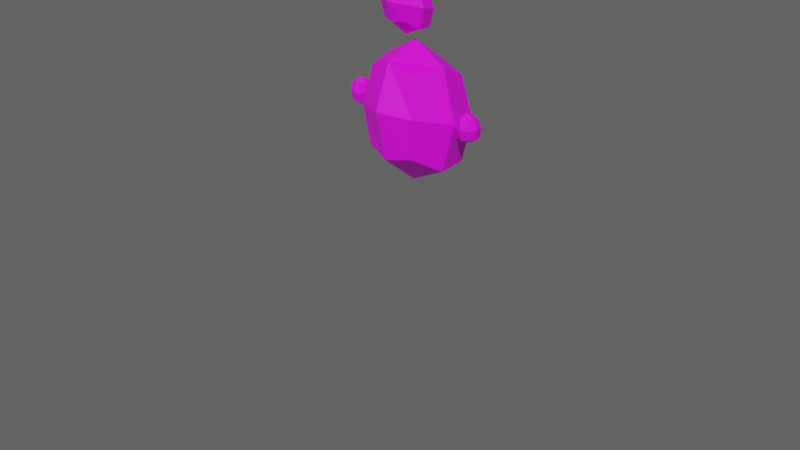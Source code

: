 # Source: base-models.blend  (saved by Blender 3.6.11; exported with 4.5.12 LTS)
import bpy
from mathutils import Matrix  # noqa: F401  (used for matrix-valued properties, if any)

bpy.ops.wm.read_factory_settings(use_empty=True)
scene = bpy.context.scene
scene.name = 'Root'

# ---- collections
col_collection = bpy.data.collections.new('Collection'); scene.collection.children.link(col_collection)
col_characters = bpy.data.collections.new('Characters'); scene.collection.children.link(col_characters)
col_basebody = bpy.data.collections.new('BaseBody'); col_characters.children.link(col_basebody)

# ---- images (referenced by path relative to the original .blend; pixels are not part of the script)
import os
ASSET_DIR = os.environ.get("B2B_ASSET_DIR", "")  # directory of the original .blend (textures are referenced by path, not embedded)
HERE = os.path.dirname(os.path.abspath(__file__))  # packed textures are extracted next to this script under _unpacked/

def load_image(name, relpath, width, height, colorspace="sRGB"):
    """Load a texture the original file referenced (path relative to the .blend, or extracted next to this script)."""
    p = next((c for c in (os.path.join(HERE, relpath), os.path.join(ASSET_DIR, relpath)) if relpath and os.path.exists(c)), "")
    if p:
        img = bpy.data.images.load(p, check_existing=True)
        img.name = name
    else:  # same state as the original file: an image datablock whose file is absent (Cycles renders it pink)
        img = bpy.data.images.new(name, width, height)
        img.source = "FILE"
        img.filepath = "//" + (relpath or name)
    img.colorspace_settings.name = colorspace
    return img
img_shadow_gradient_png_001 = load_image('shadow-gradient.png.001', 'shadow-gradient.png', 1024, 1024, 'sRGB')
img_color_pallet_labelled_png = load_image('color-pallet-labelled.png', 'color-pallet-labelled.png', 1024, 1024, 'sRGB')

# ---- materials (node trees are filled in below, after node groups)
mat_basematerial = bpy.data.materials.new('BaseMaterial')
mat_basematerial.alpha_threshold = 0.0
mat_basematerial.use_transparent_shadow = False
mat_basematerial.roughness = 0.5
mat_basematerial.line_color = (0.0, 0.0, 0.0, 1.0)

# ---- material node trees
mat_basematerial.use_nodes = True; mat_basematerial.node_tree.nodes.clear()
_N = mat_basematerial.node_tree.nodes; _L = mat_basematerial.node_tree.links
n0 = _N.new('ShaderNodeCombineColor'); n0.name = 'Combine Color'; n0.location = (-235, 65)
n0.inputs[2].default_value = 1.0
n1 = _N.new('ShaderNodeVectorMath'); n1.name = 'Vector Math.001'; n1.location = (353, 69)
n1.operation = 'MULTIPLY'
n2 = _N.new('ShaderNodeInvert'); n2.name = 'Invert Color'; n2.location = (44, 177)
n3 = _N.new('ShaderNodeTexCoord'); n3.name = 'Texture Coordinate'; n3.location = (-487, 876)
n4 = _N.new('ShaderNodeShaderToRGB'); n4.name = 'Shader to RGB'; n4.location = (-1128, 335)
n5 = _N.new('ShaderNodeSeparateColor'); n5.name = 'Separate Color'; n5.location = (-914, 283)
n6 = _N.new('ShaderNodeCombineXYZ'); n6.name = 'Combine XYZ'; n6.location = (-627, 439)
n7 = _N.new('ShaderNodeMix'); n7.name = 'Mix'; n7.location = (337, 491)
n7.data_type = 'RGBA'
n7.blend_type = 'MULTIPLY'
n7.clamp_result = True
n7.inputs[0].default_value = 1.0
n8 = _N.new('ShaderNodeOutputMaterial'); n8.name = 'Material Output'; n8.location = (965, 422)
n9 = _N.new('ShaderNodeMix'); n9.name = 'Mix.001'; n9.location = (571, 198)
n9.data_type = 'RGBA'
n9.blend_type = 'LIGHTEN'
n9.inputs[0].default_value = 0.225
n10 = _N.new('ShaderNodeValToRGB'); n10.name = 'Color Ramp'; n10.location = (-560, 190)
n10.color_ramp.interpolation = 'CONSTANT'
while len(n10.color_ramp.elements) > 1: n10.color_ramp.elements.remove(n10.color_ramp.elements[-1])
n10.color_ramp.elements[0].position = 0.0; n10.color_ramp.elements[0].color = (1.0, 1.0, 1.0, 1.0)
_e = n10.color_ramp.elements.new(0.6727); _e.color = (0.0, 0.0, 0.0, 1.0)
n11 = _N.new('ShaderNodeTexImage'); n11.name = 'Image Texture.001'; n11.location = (-177, 508)
n11.image = img_shadow_gradient_png_001
n11.interpolation = 'Closest'
n12 = _N.new('ShaderNodeMath'); n12.name = 'Math'; n12.location = (-830, 525)
n12.operation = 'SUBTRACT'
n12.inputs[1].default_value = 0.85
n13 = _N.new('ShaderNodeTexImage'); n13.name = 'Image Texture'; n13.location = (47, 830)
n13.image = img_color_pallet_labelled_png
n13.interpolation = 'Closest'
n14 = _N.new('ShaderNodeBsdfPrincipled'); n14.name = 'Principled BSDF'; n14.location = (519, 667)
n14.distribution = 'GGX'
n14.subsurface_method = 'RANDOM_WALK_SKIN'
n14.inputs[3].default_value = 1.45
n14.inputs[27].default_value = (0.0, 0.0, 0.0, 1.0)
n14.inputs[28].default_value = 1.0
_L.new(n14.outputs[0], n4.inputs[0])
_L.new(n3.outputs[2], n13.inputs[0])
_L.new(n11.outputs[0], n7.inputs[7])
_L.new(n13.outputs[0], n7.inputs[6])
_L.new(n7.outputs[2], n9.inputs[6])
_L.new(n4.outputs[0], n5.inputs[0])
_L.new(n5.outputs[0], n0.inputs[0])
_L.new(n5.outputs[1], n0.inputs[1])
_L.new(n5.outputs[2], n10.inputs[0])
_L.new(n0.outputs[0], n1.inputs[1])
_L.new(n1.outputs[0], n9.inputs[7])
_L.new(n10.outputs[0], n2.inputs[1])
_L.new(n2.outputs[0], n1.inputs[0])
_L.new(n6.outputs[0], n11.inputs[0])
_L.new(n5.outputs[2], n12.inputs[0])
_L.new(n12.outputs[0], n6.inputs[0])
_L.new(n13.outputs[0], n14.inputs[0])
_L.new(n14.outputs[0], n8.inputs[0])
n8.is_active_output = True

# ---- world
world_world = bpy.data.worlds.new('World'); scene.world = world_world
world_world.use_nodes = True; world_world.node_tree.nodes.clear()
_N = world_world.node_tree.nodes; _L = world_world.node_tree.links
n0 = _N.new('ShaderNodeOutputWorld'); n0.name = 'World Output'; n0.location = (166, 361)
n1 = _N.new('ShaderNodeBackground'); n1.name = 'Background'; n1.location = (-124, 361)
n1.inputs[0].default_value = (1.0, 1.0, 1.0, 1.0)
n1.inputs[1].default_value = 0.1
_L.new(n1.outputs[0], n0.inputs[0])
n0.is_active_output = True
world_world.color = (0.05088, 0.05088, 0.05088)
world_world.use_sun_shadow = False
world_world.sun_shadow_jitter_overblur = 0.0

# ---- cameras
cam_camera = bpy.data.cameras.new('Camera')
cam_camera.clip_end = 100.0
cam_camera.lens = 43.46
cam_camera.ortho_scale = 7.314
cam_camera.lens_unit = 'FOV'

# ---- meshes
me_cube = bpy.data.meshes.new('Cube')
me_cube.from_pydata([(0.548, 0.548, 0.9153), (1.0, 1.0, -1.0), (0.548, -0.548, 0.9153), (1.0, -1.0, -1.0), (-0.548, 0.548, 0.9153), (-1.0, 1.0, -1.0), (-0.548, -0.548, 0.9153), (-1.0, -1.0, -1.0)], [], [(0, 4, 6, 2), (3, 2, 6, 7), (7, 6, 4, 5), (5, 1, 3, 7), (1, 0, 2, 3), (5, 4, 0, 1)])
me_cube.polygons.foreach_set('use_smooth', [True] * 6)
_uv = me_cube.uv_layers.new(name='UVMap')
_uv.uv.foreach_set('vector', [0.6048, 0.6299, 0.6048, 0.6299, 0.6048, 0.6299, 0.6048, 0.6299, 0.121, 0.3681, 0.121, 0.3681, 0.121, 0.3681, 0.121, 0.3681, 0.1383, 0.157, 0.1383, 0.157, 0.1383, 0.157, 0.1383, 0.157, 0.1073, 0.876, 0.1073, 0.876, 0.1073, 0.876, 0.1073, 0.876, 0.1333, 0.6176, 0.1333, 0.6176, 0.1333, 0.6176, 0.1333, 0.6176, 0.6403, 0.3775, 0.6403, 0.3775, 0.6403, 0.3775, 0.6403, 0.3775])
me_cube.materials.append(mat_basematerial)
me_cube.use_mirror_vertex_groups = False
me_cube.update()
me_cube_001 = bpy.data.meshes.new('Cube.001')
me_cube_001.from_pydata([(-0.5594, -0.5535, 0.5928), (-0.5246, -0.3618, 2.264), (-1.0, 1.0, 0.0), (-0.8549, 0.8549, 2.259), (0.5594, -0.5535, 0.5928), (0.5246, -0.3618, 2.264), (1.0, 1.0, 0.0), (0.8549, 0.8549, 2.259)], [], [(0, 1, 3, 2), (2, 3, 7, 6), (6, 7, 5, 4), (4, 5, 1, 0), (2, 6, 4, 0), (7, 3, 1, 5)])
_uv = me_cube_001.uv_layers.new(name='UVMap')
_uv.uv.foreach_set('vector', [0.1057, 0.6029, 0.1057, 0.6029, 0.1057, 0.6029, 0.1057, 0.6029, 0.1057, 0.6029, 0.1057, 0.6029, 0.1057, 0.6029, 0.1057, 0.6029, 0.1057, 0.6029, 0.1057, 0.6029, 0.1057, 0.6029, 0.1057, 0.6029, 0.1057, 0.6029, 0.1057, 0.6029, 0.1057, 0.6029, 0.1057, 0.6029, 0.1057, 0.6029, 0.1057, 0.6029, 0.1057, 0.6029, 0.1057, 0.6029, 0.1057, 0.6029, 0.1057, 0.6029, 0.1057, 0.6029, 0.1057, 0.6029])
me_cube_001.materials.append(mat_basematerial)
me_cube_001.update()
me_cube_002 = bpy.data.meshes.new('Cube.002')
me_cube_002.from_pydata([(-0.1525, -0.06828, 2.37), (-0.147, -0.09391, 2.743), (-0.2007, 0.2508, 2.26), (-0.1952, 0.2225, 2.687), (0.1525, -0.06828, 2.37), (0.147, -0.09391, 2.743), (0.2007, 0.2508, 2.26), (0.1952, 0.2225, 2.687), (-0.2164, 0.09422, 2.271), (-0.1726, -0.1159, 2.565), (-0.2074, 0.06135, 2.759), (-0.2512, 0.2715, 2.464), (-3.26e-09, 0.289, 2.198), (-5.355e-09, 0.254, 2.73), (0.2512, 0.2715, 2.464), (0.2164, 0.09422, 2.271), (0.2074, 0.06135, 2.759), (0.1726, -0.1159, 2.565), (-1.444e-08, -0.1006, 2.344), (-1.024e-08, -0.1313, 2.787), (-0.2918, 0.07778, 2.515), (-5.122e-09, 0.3445, 2.445), (0.2918, 0.07778, 2.515), (-8.149e-09, -0.189, 2.584), (-1.63e-09, 0.1004, 2.179), (-1.304e-08, 0.05515, 2.851), (-0.1668, -0.1109, 2.606), (-0.2384, 0.2603, 2.515), (0.2384, 0.2603, 2.515), (0.1668, -0.1109, 2.606), (-0.2726, 0.07403, 2.57), (-5.175e-09, 0.2974, 2.51), (0.2726, 0.07403, 2.57), (-8.627e-09, -0.1758, 2.631)], [], [(0, 9, 20, 8), (26, 1, 10, 30), (30, 10, 3, 27), (8, 20, 11, 2), (2, 11, 21, 12), (27, 3, 13, 31), (31, 13, 7, 28), (12, 21, 14, 6), (6, 14, 22, 15), (28, 7, 16, 32), (32, 16, 5, 29), (15, 22, 17, 4), (4, 17, 23, 18), (29, 5, 19, 33), (33, 19, 1, 26), (18, 23, 9, 0), (2, 12, 24, 8), (12, 6, 15, 24), (24, 15, 4, 18), (8, 24, 18, 0), (7, 13, 25, 16), (13, 3, 10, 25), (25, 10, 1, 19), (16, 25, 19, 5), (23, 33, 26, 9), (17, 29, 33, 23), (22, 32, 29, 17), (14, 28, 32, 22), (21, 31, 28, 14), (11, 27, 31, 21), (20, 30, 27, 11), (9, 26, 30, 20)])
_uv = me_cube_002.uv_layers.new(name='UVMap')
_uv.uv.foreach_set('vector', [0.1078, 0.6256, 0.1078, 0.6256, 0.1078, 0.6256, 0.1078, 0.6256, 0.1078, 0.6256, 0.1078, 0.6256, 0.1078, 0.6256, 0.1078, 0.6256, 0.1078, 0.6256, 0.1078, 0.6256, 0.1078, 0.6256, 0.1078, 0.6256, 0.1078, 0.6256, 0.1078, 0.6256, 0.1078, 0.6256, 0.1078, 0.6256, 0.1078, 0.6256, 0.1078, 0.6256, 0.1078, 0.6256, 0.1078, 0.6256, 0.1078, 0.6256, 0.1078, 0.6256, 0.1078, 0.6256, 0.1078, 0.6256, 0.1078, 0.6256, 0.1078, 0.6256, 0.1078, 0.6256, 0.1078, 0.6256, 0.1078, 0.6256, 0.1078, 0.6256, 0.1078, 0.6256, 0.1078, 0.6256, 0.1078, 0.6256, 0.1078, 0.6256, 0.1078, 0.6256, 0.1078, 0.6256, 0.1078, 0.6256, 0.1078, 0.6256, 0.1078, 0.6256, 0.1078, 0.6256, 0.1078, 0.6256, 0.1078, 0.6256, 0.1078, 0.6256, 0.1078, 0.6256, 0.1078, 0.6256, 0.1078, 0.6256, 0.1078, 0.6256, 0.1078, 0.6256, 0.1078, 0.6256, 0.1078, 0.6256, 0.1078, 0.6256, 0.1078, 0.6256, 0.1078, 0.6256, 0.1078, 0.6256, 0.1078, 0.6256, 0.1078, 0.6256, 0.1078, 0.6256, 0.1078, 0.6256, 0.1078, 0.6256, 0.1078, 0.6256, 0.1078, 0.6256, 0.1078, 0.6256, 0.1078, 0.6256, 0.1078, 0.6256, 0.1078, 0.6256, 0.1078, 0.6256, 0.1078, 0.6256, 0.1078, 0.6256, 0.1078, 0.6256, 0.1078, 0.6256, 0.1078, 0.6256, 0.1078, 0.6256, 0.1078, 0.6256, 0.1078, 0.6256, 0.1078, 0.6256, 0.1078, 0.6256, 0.1078, 0.6256, 0.1078, 0.6256, 0.1078, 0.6256, 0.1078, 0.6256, 0.1078, 0.6256, 0.1078, 0.6256, 0.1078, 0.6256, 0.1078, 0.6256, 0.1078, 0.6256, 0.1078, 0.6256, 0.1078, 0.6256, 0.1078, 0.6256, 0.1078, 0.6256, 0.1078, 0.6256, 0.1078, 0.6256, 0.1078, 0.6256, 0.1078, 0.6256, 0.1078, 0.6256, 0.1078, 0.6256, 0.1078, 0.6256, 0.1078, 0.6256, 0.1078, 0.6256, 0.1078, 0.6256, 0.1078, 0.6256, 0.1078, 0.6256, 0.1078, 0.6256, 0.1078, 0.6256, 0.1078, 0.6256, 0.1078, 0.6256, 0.1078, 0.6256, 0.1078, 0.6256, 0.1078, 0.6256, 0.1078, 0.6256, 0.1078, 0.6256, 0.1078, 0.6256, 0.1078, 0.6256, 0.1078, 0.6256, 0.1078, 0.6256, 0.1078, 0.6256, 0.1078, 0.6256, 0.1078, 0.6256, 0.1078, 0.6256, 0.1078, 0.6256, 0.1078, 0.6256, 0.1078, 0.6256, 0.1078, 0.6256, 0.1078, 0.6256, 0.1078, 0.6256, 0.1078, 0.6256, 0.1078, 0.6256, 0.1078, 0.6256, 0.1078, 0.6256])
me_cube_002.materials.append(mat_basematerial)
me_cube_002.update()
me_cube_003 = bpy.data.meshes.new('Cube.003')
me_cube_003.from_pydata([(-0.7145, 0.3079, 1.529), (-0.6361, 0.4391, 1.114), (-0.7145, 0.05007, 1.529), (-0.6361, 0.02447, 1.114), (-0.9723, 0.3079, 1.529), (-1.051, 0.4391, 1.114), (-0.9723, 0.05007, 1.529), (-1.051, 0.02447, 1.114)], [], [(5, 1, 3, 7), (5, 4, 0, 1), (7, 6, 4, 5), (3, 2, 6, 7), (0, 4, 6, 2), (1, 0, 2, 3)])
_uv = me_cube_003.uv_layers.new(name='UVMap')
_uv.uv.foreach_set('vector', [0.1683, 0.6287, 0.1683, 0.6287, 0.1683, 0.6287, 0.1683, 0.6287, 0.1683, 0.6287, 0.1683, 0.6287, 0.1683, 0.6287, 0.1683, 0.6287, 0.1683, 0.6287, 0.1683, 0.6287, 0.1683, 0.6287, 0.1683, 0.6287, 0.1683, 0.6287, 0.1683, 0.6287, 0.1683, 0.6287, 0.1683, 0.6287, 0.1683, 0.6287, 0.1683, 0.6287, 0.1683, 0.6287, 0.1683, 0.6287, 0.1683, 0.6287, 0.1683, 0.6287, 0.1683, 0.6287, 0.1683, 0.6287])
_ca = me_cube_003.color_attributes.new('Attribute', 'BYTE_COLOR', 'CORNER')
_ca.data.foreach_set('color', [1.0, 1.0, 1.0, 1.0, 1.0, 1.0, 1.0, 1.0, 1.0, 1.0, 1.0, 1.0, 1.0, 1.0, 1.0, 1.0, 1.0, 1.0, 1.0, 1.0, 1.0, 1.0, 1.0, 1.0, 1.0, 1.0, 1.0, 1.0, 1.0, 1.0, 1.0, 1.0, 1.0, 1.0, 1.0, 1.0, 1.0, 1.0, 1.0, 1.0, 1.0, 1.0, 1.0, 1.0, 1.0, 1.0, 1.0, 1.0, 1.0, 1.0, 1.0, 1.0, 1.0, 1.0, 1.0, 1.0, 1.0, 1.0, 1.0, 1.0, 1.0, 1.0, 1.0, 1.0, 1.0, 1.0, 1.0, 1.0, 1.0, 1.0, 1.0, 1.0, 1.0, 1.0, 1.0, 1.0, 1.0, 1.0, 1.0, 1.0, 1.0, 1.0, 1.0, 1.0, 1.0, 1.0, 1.0, 1.0, 1.0, 1.0, 1.0, 1.0, 1.0, 1.0, 1.0, 1.0])
me_cube_003.materials.append(mat_basematerial)
me_cube_003.use_mirror_x = True
me_cube_003.update()
me_cube_004 = bpy.data.meshes.new('Cube.004')
me_cube_004.from_pydata([(-0.1078, 0.3076, 2.631), (-0.1078, 0.3076, 2.527), (-0.1078, 0.2923, 2.631), (-0.1078, 0.2923, 2.527), (-0.1523, 0.3076, 2.631), (-0.1523, 0.3076, 2.527), (-0.1523, 0.2923, 2.631), (-0.1523, 0.2923, 2.527), (-0.1631, 0.2889, 2.301), (0.0, 0.3494, 2.298), (-0.1631, 0.2889, 2.318), (0.0, 0.3494, 2.315), (-0.08154, 0.3302, 2.298), (-0.08154, 0.3302, 2.315), (-0.1631, 0.284, 2.301), (0.0, 0.3302, 2.298), (-0.1631, 0.284, 2.318), (0.0, 0.3302, 2.315), (-0.08154, 0.3143, 2.298), (-0.08154, 0.3143, 2.315)], [], [(1, 0, 2, 3), (3, 2, 6, 7), (7, 6, 4, 5), (5, 4, 0, 1), (5, 1, 3, 7), (0, 4, 6, 2), (12, 13, 11, 9), (8, 10, 13, 12), (18, 15, 17, 19), (14, 18, 19, 16), (11, 13, 19, 17), (13, 10, 16, 19), (12, 9, 15, 18), (8, 12, 18, 14), (10, 8, 14, 16)])
_uv = me_cube_004.uv_layers.new(name='UVMap')
_uv.uv.foreach_set('vector', [0.859, 0.8376, 0.859, 0.8376, 0.859, 0.8376, 0.859, 0.8376, 0.859, 0.8376, 0.859, 0.8376, 0.859, 0.8376, 0.859, 0.8376, 0.859, 0.8376, 0.859, 0.8376, 0.859, 0.8376, 0.859, 0.8376, 0.859, 0.8376, 0.859, 0.8376, 0.859, 0.8376, 0.859, 0.8376, 0.859, 0.8376, 0.859, 0.8376, 0.859, 0.8376, 0.859, 0.8376, 0.859, 0.8376, 0.859, 0.8376, 0.859, 0.8376, 0.859, 0.8376, 0.8761, 0.8268, 0.8761, 0.8268, 0.8761, 0.8268, 0.8761, 0.8268, 0.8761, 0.8268, 0.8761, 0.8268, 0.8761, 0.8268, 0.8761, 0.8268, 0.8761, 0.8268, 0.8761, 0.8268, 0.8761, 0.8268, 0.8761, 0.8268, 0.8761, 0.8268, 0.8761, 0.8268, 0.8761, 0.8268, 0.8761, 0.8268, 0.8761, 0.8268, 0.8761, 0.8268, 0.8761, 0.8268, 0.8761, 0.8268, 0.8761, 0.8268, 0.8761, 0.8268, 0.8761, 0.8268, 0.8761, 0.8268, 0.8761, 0.8268, 0.8761, 0.8268, 0.8761, 0.8268, 0.8761, 0.8268, 0.8761, 0.8268, 0.8761, 0.8268, 0.8761, 0.8268, 0.8761, 0.8268, 0.8761, 0.8268, 0.8761, 0.8268, 0.8761, 0.8268, 0.8761, 0.8268])
_ca = me_cube_004.color_attributes.new('Attribute', 'BYTE_COLOR', 'CORNER')
_ca.data.foreach_set('color', [1.0, 1.0, 1.0, 1.0, 1.0, 1.0, 1.0, 1.0, 1.0, 1.0, 1.0, 1.0, 1.0, 1.0, 1.0, 1.0, 1.0, 1.0, 1.0, 1.0, 1.0, 1.0, 1.0, 1.0, 1.0, 1.0, 1.0, 1.0, 1.0, 1.0, 1.0, 1.0, 1.0, 1.0, 1.0, 1.0, 1.0, 1.0, 1.0, 1.0, 1.0, 1.0, 1.0, 1.0, 1.0, 1.0, 1.0, 1.0, 1.0, 1.0, 1.0, 1.0, 1.0, 1.0, 1.0, 1.0, 1.0, 1.0, 1.0, 1.0, 1.0, 1.0, 1.0, 1.0, 1.0, 1.0, 1.0, 1.0, 1.0, 1.0, 1.0, 1.0, 1.0, 1.0, 1.0, 1.0, 1.0, 1.0, 1.0, 1.0, 1.0, 1.0, 1.0, 1.0, 1.0, 1.0, 1.0, 1.0, 1.0, 1.0, 1.0, 1.0, 1.0, 1.0, 1.0, 1.0, 1.0, 1.0, 1.0, 1.0, 1.0, 1.0, 1.0, 1.0, 1.0, 1.0, 1.0, 1.0, 1.0, 1.0, 1.0, 1.0, 1.0, 1.0, 1.0, 1.0, 1.0, 1.0, 1.0, 1.0, 1.0, 1.0, 1.0, 1.0, 1.0, 1.0, 1.0, 1.0, 1.0, 1.0, 1.0, 1.0, 1.0, 1.0, 1.0, 1.0, 1.0, 1.0, 1.0, 1.0, 1.0, 1.0, 1.0, 1.0, 1.0, 1.0, 1.0, 1.0, 1.0, 1.0, 1.0, 1.0, 1.0, 1.0, 1.0, 1.0, 1.0, 1.0, 1.0, 1.0, 1.0, 1.0, 1.0, 1.0, 1.0, 1.0, 1.0, 1.0, 1.0, 1.0, 1.0, 1.0, 1.0, 1.0, 1.0, 1.0, 1.0, 1.0, 1.0, 1.0, 1.0, 1.0, 1.0, 1.0, 1.0, 1.0, 1.0, 1.0, 1.0, 1.0, 1.0, 1.0, 1.0, 1.0, 1.0, 1.0, 1.0, 1.0, 1.0, 1.0, 1.0, 1.0, 1.0, 1.0, 1.0, 1.0, 1.0, 1.0, 1.0, 1.0, 1.0, 1.0, 1.0, 1.0, 1.0, 1.0, 1.0, 1.0, 1.0, 1.0, 1.0, 1.0, 1.0, 1.0, 1.0, 1.0, 1.0, 1.0, 1.0, 1.0, 1.0, 1.0, 1.0, 1.0, 1.0, 1.0, 1.0, 1.0, 1.0, 1.0])
me_cube_004.materials.append(mat_basematerial)
me_cube_004.update()
arm_armature = bpy.data.armatures.new('Armature')  # bones are not reproduced

# ---- objects
ob_cube = bpy.data.objects.new('Cube', me_cube)
ob_camera_001 = bpy.data.objects.new('Camera.001', cam_camera)
ob_body = bpy.data.objects.new('Body', me_cube_001)
ob_head = bpy.data.objects.new('Head', me_cube_002)
ob_hands = bpy.data.objects.new('Hands', me_cube_003)
ob_armature = bpy.data.objects.new('Armature', arm_armature)
ob_face = bpy.data.objects.new('Face', me_cube_004)

# ---- transforms, parenting, visibility, modifiers, constraints
ob_cube.location = (0.0, 0.0, 0.0)
ob_cube.lock_rotations_4d = False
ob_cube.empty_display_type = 'ARROWS'
ob_cube.hide_select = True
ob_cube.hide_render = True
ob_cube.lineart.crease_threshold = 0.0
_m = ob_cube.modifiers.new('Subdivision', 'SUBSURF')
_m.levels = 3
_m.render_levels = 4
ob_camera_001.location = (7.359, -6.926, 4.958)
ob_camera_001.rotation_euler = (1.109, 0.0, 0.8149)
ob_camera_001.lock_rotations_4d = False
ob_camera_001.empty_display_type = 'ARROWS'
ob_camera_001.color = (0.0, 0.0, 0.0, 0.0)
ob_camera_001.hide_select = True
ob_camera_001.display_type = 'WIRE'
ob_camera_001.lineart.crease_threshold = 0.0
_c = ob_camera_001.constraints.new('COPY_TRANSFORMS'); _c.name = 'Copy Transforms'
ob_body.parent = ob_armature
ob_body.location = (0.0, 0.0, 0.0)
_vg = ob_body.vertex_groups.new(name='Root')
_vg = ob_body.vertex_groups.new(name='Body')
_vg = ob_body.vertex_groups.new(name='Neck')
_vg = ob_body.vertex_groups.new(name='Head')
_vg = ob_body.vertex_groups.new(name='Mouth.C')
_vg = ob_body.vertex_groups.new(name='Mouth.L')
_vg = ob_body.vertex_groups.new(name='MouthEdge.L')
_vg = ob_body.vertex_groups.new(name='Mouth.R')
_vg = ob_body.vertex_groups.new(name='MouthEdge.R')
_vg = ob_body.vertex_groups.new(name='Eyes')
_vg = ob_body.vertex_groups.new(name='Eye.L')
_vg = ob_body.vertex_groups.new(name='Eye.R')
_vg = ob_body.vertex_groups.new(name='HeadMorph')
_vg = ob_body.vertex_groups.new(name='HeadMorphTop')
_vg = ob_body.vertex_groups.new(name='HeadMorphFaceBottom')
_vg = ob_body.vertex_groups.new(name='Hand.L')
_vg = ob_body.vertex_groups.new(name='HandMorph.L')
_vg = ob_body.vertex_groups.new(name='Hand.R')
_vg = ob_body.vertex_groups.new(name='HandMorph.R')
_vg = ob_body.vertex_groups.new(name='BodyMorphBottom')
_vg.add([0, 2, 4, 6], 1.0, 'REPLACE')
_vg = ob_body.vertex_groups.new(name='BodyMorphTop')
_vg.add([1, 3, 5, 7], 1.0, 'REPLACE')
_m = ob_body.modifiers.new('Subdivision', 'SUBSURF')
_m.render_levels = 1
_m = ob_body.modifiers.new('Armature', 'ARMATURE')
_m.object = ob_armature
ob_head.parent = ob_armature
ob_head.location = (0.0, 0.0, 0.0)
_vg = ob_head.vertex_groups.new(name='Root')
_vg = ob_head.vertex_groups.new(name='Body')
_vg = ob_head.vertex_groups.new(name='Neck')
_vg = ob_head.vertex_groups.new(name='Head')
_vg = ob_head.vertex_groups.new(name='Mouth.C')
_vg = ob_head.vertex_groups.new(name='Mouth.L')
_vg = ob_head.vertex_groups.new(name='MouthEdge.L')
_vg = ob_head.vertex_groups.new(name='Mouth.R')
_vg = ob_head.vertex_groups.new(name='MouthEdge.R')
_vg = ob_head.vertex_groups.new(name='Eyes')
_vg = ob_head.vertex_groups.new(name='Eye.L')
_vg = ob_head.vertex_groups.new(name='Eye.R')
_vg = ob_head.vertex_groups.new(name='HeadMorph')
for _i, _w in zip([0, 4, 8, 9, 15, 17, 18, 20, 22, 23, 24, 26, 29, 30, 32, 33], [1.0, 1.0, 0.5, 0.5, 0.5, 0.5, 1.0, 0.25, 0.25, 0.5, 0.5, 0.25, 0.25, 0.125, 0.125, 0.25]): _vg.add([_i], _w, 'REPLACE')
_vg = ob_head.vertex_groups.new(name='HeadMorphTop')
for _i, _w in zip([1, 3, 5, 7, 9, 10, 11, 13, 14, 16, 17, 19, 20, 21, 22, 23, 25, 26, 27, 28, 29, 30, 31, 32, 33], [1.0, 1.0, 1.0, 1.0, 0.5, 1.0, 0.5, 1.0, 0.5, 1.0, 0.5, 1.0, 0.5, 0.5, 0.5, 0.5, 1.0, 0.75, 0.75, 0.75, 0.75, 0.75, 0.75, 0.75, 0.75]): _vg.add([_i], _w, 'REPLACE')
_vg = ob_head.vertex_groups.new(name='HeadMorphFaceBottom')
for _i, _w in zip([2, 6, 8, 11, 12, 14, 15, 20, 21, 22, 24, 27, 28, 30, 31, 32], [1.0, 1.0, 0.5, 0.5, 1.0, 0.5, 0.5, 0.25, 0.5, 0.25, 0.5, 0.25, 0.25, 0.125, 0.25, 0.125]): _vg.add([_i], _w, 'REPLACE')
_vg = ob_head.vertex_groups.new(name='Hand.L')
_vg = ob_head.vertex_groups.new(name='HandMorph.L')
_vg = ob_head.vertex_groups.new(name='Hand.R')
_vg = ob_head.vertex_groups.new(name='HandMorph.R')
_vg = ob_head.vertex_groups.new(name='BodyMorphBottom')
_vg = ob_head.vertex_groups.new(name='BodyMorphTop')
_m = ob_head.modifiers.new('Armature', 'ARMATURE')
_m.object = ob_armature
ob_hands.parent = ob_armature
ob_hands.location = (0.0, 0.0, 0.0)
ob_hands.use_shape_key_edit_mode = True
ob_hands.use_mesh_mirror_x = True
_vg = ob_hands.vertex_groups.new(name='Root')
_vg = ob_hands.vertex_groups.new(name='Body')
_vg = ob_hands.vertex_groups.new(name='Neck')
_vg = ob_hands.vertex_groups.new(name='Head')
_vg = ob_hands.vertex_groups.new(name='Mouth.C')
_vg = ob_hands.vertex_groups.new(name='Mouth.L')
_vg = ob_hands.vertex_groups.new(name='MouthEdge.L')
_vg = ob_hands.vertex_groups.new(name='Mouth.R')
_vg = ob_hands.vertex_groups.new(name='MouthEdge.R')
_vg = ob_hands.vertex_groups.new(name='Eyes')
_vg = ob_hands.vertex_groups.new(name='Eye.L')
_vg = ob_hands.vertex_groups.new(name='Eye.R')
_vg = ob_hands.vertex_groups.new(name='HeadMorph')
_vg = ob_hands.vertex_groups.new(name='HeadMorphTop')
_vg = ob_hands.vertex_groups.new(name='HeadMorphFaceBottom')
_vg = ob_hands.vertex_groups.new(name='Hand.L')
_vg = ob_hands.vertex_groups.new(name='HandMorph.L')
_vg.add([0, 1, 2, 3, 4, 5, 6, 7], 1.0, 'REPLACE')
_vg = ob_hands.vertex_groups.new(name='Hand.R')
_vg = ob_hands.vertex_groups.new(name='HandMorph.R')
_vg = ob_hands.vertex_groups.new(name='BodyMorphBottom')
_vg = ob_hands.vertex_groups.new(name='BodyMorphTop')
_m = ob_hands.modifiers.new('Mirror', 'MIRROR')
_m = ob_hands.modifiers.new('Subdivision', 'SUBSURF')
_m.render_levels = 1
_m = ob_hands.modifiers.new('Armature', 'ARMATURE')
_m.object = ob_armature
ob_armature.location = (0.0, 0.0, 0.0)
ob_armature.show_name = True
ob_armature.show_in_front = True
_c = ob_armature.constraints.new('COPY_TRANSFORMS'); _c.name = 'Copy Transforms'
_c.mute = True
_c.enabled = False
ob_face.parent = ob_armature
ob_face.location = (0.0, 0.0, 0.0)
ob_face.use_shape_key_edit_mode = True
_vg = ob_face.vertex_groups.new(name='Root')
_vg = ob_face.vertex_groups.new(name='Body')
_vg = ob_face.vertex_groups.new(name='Neck')
_vg = ob_face.vertex_groups.new(name='Head')
_vg = ob_face.vertex_groups.new(name='Mouth.C')
_vg.add([9, 11, 15, 17], 1.0, 'REPLACE')
_vg = ob_face.vertex_groups.new(name='Mouth.L')
_vg.add([12, 13, 18, 19], 1.0, 'REPLACE')
_vg = ob_face.vertex_groups.new(name='MouthEdge.L')
_vg.add([8, 10, 14, 16], 1.0, 'REPLACE')
_vg = ob_face.vertex_groups.new(name='Mouth.R')
_vg = ob_face.vertex_groups.new(name='MouthEdge.R')
_vg = ob_face.vertex_groups.new(name='Eyes')
_vg = ob_face.vertex_groups.new(name='Eye.L')
_vg = ob_face.vertex_groups.new(name='Eye.R')
_vg = ob_face.vertex_groups.new(name='HeadMorph')
_vg = ob_face.vertex_groups.new(name='HeadMorphTop')
_vg = ob_face.vertex_groups.new(name='HeadMorphFaceBottom')
_vg = ob_face.vertex_groups.new(name='Hand.L')
_vg = ob_face.vertex_groups.new(name='HandMorph.L')
_vg = ob_face.vertex_groups.new(name='Hand.R')
_vg = ob_face.vertex_groups.new(name='HandMorph.R')
_vg = ob_face.vertex_groups.new(name='BodyMorphBottom')
_vg = ob_face.vertex_groups.new(name='BodyMorphTop')
_vg = ob_face.vertex_groups.new(name='EyeMorph.L')
_vg.add([0, 1, 2, 3, 4, 5, 6, 7], 1.0, 'REPLACE')
_vg = ob_face.vertex_groups.new(name='EyeMorph.R')
_m = ob_face.modifiers.new('Mirror', 'MIRROR')
_m.use_clip = True
_m = ob_face.modifiers.new('Armature', 'ARMATURE')
_m.object = ob_armature

# ---- collection membership
col_collection.objects.link(ob_cube)
col_collection.objects.link(ob_camera_001)
col_basebody.objects.link(ob_body)
col_basebody.objects.link(ob_head)
col_basebody.objects.link(ob_hands)
col_basebody.objects.link(ob_armature)
col_basebody.objects.link(ob_face)

# ---- scene / render settings (as saved in the file)
scene.camera = ob_camera_001
scene.frame_start = 1; scene.frame_end = 250; scene.frame_set(1)
scene.render.engine = 'BLENDER_EEVEE_NEXT'
scene.cycles.sampling_pattern = 'TABULATED_SOBOL'
scene.view_settings.view_transform = 'Filmic'
bpy.context.view_layer.update()

# ---- added for rendering (the .blend has no usable light): sun
light_auto_sun = bpy.data.lights.new('AutoSun', 'SUN')
light_auto_sun.energy = 3.0
light_auto_sun.angle = 0.0523599
ob_auto_sun = bpy.data.objects.new('AutoSun', light_auto_sun)
scene.collection.objects.link(ob_auto_sun)
ob_auto_sun.rotation_euler = (0.872665, 0.174533, 0.523599)
bpy.context.view_layer.update()
